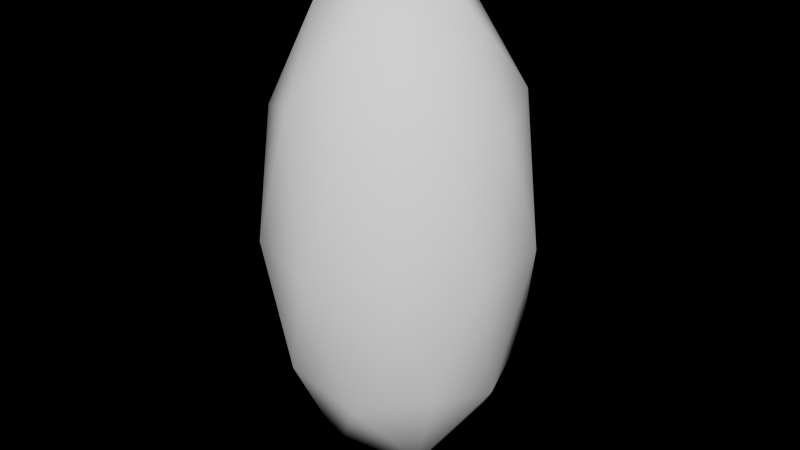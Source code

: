 # Source: v0.1-alpha_1_.blend  (saved by Blender 4.4.30; exported with 4.5.12 LTS)
import bpy
from mathutils import Matrix  # noqa: F401  (used for matrix-valued properties, if any)

bpy.ops.wm.read_factory_settings(use_empty=True)
scene = bpy.context.scene
scene.name = 'Scene'

# ---- collections
col_collection = bpy.data.collections.new('Collection'); scene.collection.children.link(col_collection)

# ---- node groups
ng_geometry_nodes_003 = bpy.data.node_groups.new('Geometry Nodes.003', 'GeometryNodeTree')
_s = ng_geometry_nodes_003.interface.new_socket(name='Geometry', in_out='OUTPUT', socket_type='NodeSocketGeometry')
_s = ng_geometry_nodes_003.interface.new_socket(name='Geometry', in_out='INPUT', socket_type='NodeSocketGeometry')
_s = ng_geometry_nodes_003.interface.new_socket(name='Volume', in_out='INPUT', socket_type='NodeSocketFloat')
_s = ng_geometry_nodes_003.interface.new_socket(name='Band_20Hz', in_out='INPUT', socket_type='NodeSocketFloat')
_s.description = '20hz'
_s = ng_geometry_nodes_003.interface.new_socket(name='DominantFreq', in_out='INPUT', socket_type='NodeSocketFloat')
ng_geometry_nodes_003.is_modifier = True
_N = ng_geometry_nodes_003.nodes; _L = ng_geometry_nodes_003.links
n0 = _N.new('NodeGroupInput'); n0.name = 'Group Input'; n0.location = (-1095, -204)
n1 = _N.new('NodeGroupOutput'); n1.name = 'Group Output'; n1.location = (867, 0)
n2 = _N.new('GeometryNodeInputPosition'); n2.name = 'Position'; n2.location = (-150, 638)
n3 = _N.new('GeometryNodeInputNormal'); n3.name = 'Normal'; n3.location = (-150, 388)
n3.legacy_corner_normals = True
n4 = _N.new('ShaderNodeMapRange'); n4.name = 'Map Range'; n4.location = (50, 638)
n4.inputs[1].default_value = -60.0
n4.inputs[2].default_value = 0.0
n4.inputs[4].default_value = 2.0
n5 = _N.new('ShaderNodeMapRange'); n5.name = 'Map Range.001'; n5.location = (50, 388)
n5.inputs[1].default_value = 20.0
n5.inputs[2].default_value = 2e+04
n6 = _N.new('ShaderNodeVectorMath'); n6.name = 'Vector Math'; n6.location = (250, 638)
n6.operation = 'SCALE'
n7 = _N.new('ShaderNodeCombineXYZ'); n7.name = 'Combine XYZ'; n7.location = (250, 388)
n8 = _N.new('ShaderNodeVectorMath'); n8.name = 'Vector Math.001'; n8.location = (450, 538)
n9 = _N.new('ShaderNodeVectorMath'); n9.name = 'Vector Math.002'; n9.location = (650, 538)
n10 = _N.new('GeometryNodeSetPosition'); n10.name = 'Set Position'; n10.location = (450, 738)
n11 = _N.new('GeometryNodeSetPosition'); n11.name = 'Set Position.001'; n11.location = (63, 13)
n12 = _N.new('GeometryNodeInputPosition'); n12.name = 'Position.001'; n12.location = (-613, -287)
n13 = _N.new('FunctionNodeInputVector'); n13.name = 'Vector'; n13.location = (-639, -586)
n13.outputs[0].default_value = (0.0, 0.0, 0.0)
n14 = _N.new('ShaderNodeVectorMath'); n14.name = 'Vector Math.003'; n14.location = (601, -186)
n14.operation = 'MULTIPLY'
n15 = _N.new('ShaderNodeVectorMath'); n15.name = 'Vector Math.004'; n15.location = (201, -373)
n15.operation = 'SCALE'
n16 = _N.new('GeometryNodeTransform'); n16.name = 'Transform Geometry'; n16.location = (402, 26)
n17 = _N.new('ShaderNodeCombineXYZ'); n17.name = 'Combine XYZ.001'; n17.location = (-359, -98)
n18 = _N.new('ShaderNodeMath'); n18.name = 'Math'; n18.location = (-393, -264)
n18.inputs[1].default_value = 1.0
n19 = _N.new('ShaderNodeCombineXYZ'); n19.name = 'Combine XYZ.002'; n19.location = (-4, -434)
n20 = _N.new('ShaderNodeTexNoise'); n20.name = 'Noise Texture'; n20.location = (409, -434)
n21 = _N.new('ShaderNodeTexNoise'); n21.name = 'Noise Texture.001'; n21.location = (-355, 229)
n22 = _N.new('ShaderNodeMapRange'); n22.name = 'Map Range.002'; n22.location = (-790, -378)
n22.inputs[1].default_value = -60.0
n22.inputs[2].default_value = 0.0
n22.inputs[3].default_value = 0.5
n22.inputs[4].default_value = 2.0
_L.new(n16.outputs[0], n1.inputs[0])
_L.new(n0.outputs[0], n11.inputs[0])
_L.new(n13.outputs[0], n11.inputs[3])
_L.new(n0.outputs[1], n17.inputs[0])
_L.new(n0.outputs[1], n17.inputs[1])
_L.new(n0.outputs[1], n17.inputs[2])
_L.new(n11.outputs[0], n16.inputs[0])
_L.new(n0.outputs[3], n18.inputs[0])
_L.new(n19.outputs[0], n15.inputs[0])
_L.new(n18.outputs[0], n19.inputs[0])
_L.new(n18.outputs[0], n19.inputs[1])
_L.new(n15.outputs[0], n16.inputs[3])
_L.new(n0.outputs[2], n22.inputs[0])
_L.new(n22.outputs[0], n19.inputs[2])
n1.is_active_output = True

# ---- world
world_world = bpy.data.worlds.new('World'); scene.world = world_world
world_world.use_nodes = True; world_world.node_tree.nodes.clear()
_N = world_world.node_tree.nodes; _L = world_world.node_tree.links
n0 = _N.new('ShaderNodeOutputWorld'); n0.name = 'World Output'; n0.location = (300, 300)
n1 = _N.new('ShaderNodeBackground'); n1.name = 'Background'; n1.location = (10, 300)
n1.inputs[0].default_value = (0.05088, 0.05088, 0.05088, 1.0)
n1.inputs[1].default_value = 0.0
_L.new(n1.outputs[0], n0.inputs[0])
n0.is_active_output = True
world_world.color = (0.05088, 0.05088, 0.05088)
world_world.use_sun_shadow = False
world_world.sun_shadow_jitter_overblur = 0.0

# ---- meshes
me_icosphere_004 = bpy.data.meshes.new('Icosphere.004')
me_icosphere_004.from_pydata([(0.0, 0.0, -1.0), (0.7236, -0.5257, -0.4472), (-0.2764, -0.8506, -0.4472), (-0.8944, 0.0, -0.4472), (-0.2764, 0.8506, -0.4472), (0.7236, 0.5257, -0.4472), (0.2764, -0.8506, 0.4472), (-0.7236, -0.5257, 0.4472), (-0.7236, 0.5257, 0.4472), (0.2764, 0.8506, 0.4472), (0.8944, 0.0, 0.4472), (0.0, 0.0, 1.0), (-0.1625, -0.5, -0.8507), (0.4253, -0.309, -0.8507), (0.2629, -0.809, -0.5257), (0.8506, 0.0, -0.5257), (0.4253, 0.309, -0.8507), (-0.5257, 0.0, -0.8507), (-0.6882, -0.5, -0.5257), (-0.1625, 0.5, -0.8507), (-0.6882, 0.5, -0.5257), (0.2629, 0.809, -0.5257), (0.9511, -0.309, 0.0), (0.9511, 0.309, 0.0), (0.0, -1.0, 0.0), (0.5878, -0.809, 0.0), (-0.9511, -0.309, 0.0), (-0.5878, -0.809, 0.0), (-0.5878, 0.809, 0.0), (-0.9511, 0.309, 0.0), (0.5878, 0.809, 0.0), (0.0, 1.0, 0.0), (0.6882, -0.5, 0.5257), (-0.2629, -0.809, 0.5257), (-0.8506, 0.0, 0.5257), (-0.2629, 0.809, 0.5257), (0.6882, 0.5, 0.5257), (0.1625, -0.5, 0.8507), (0.5257, 0.0, 0.8507), (-0.4253, -0.309, 0.8507), (-0.4253, 0.309, 0.8507), (0.1625, 0.5, 0.8507)], [], [(0, 13, 12), (1, 13, 15), (0, 12, 17), (0, 17, 19), (0, 19, 16), (1, 15, 22), (2, 14, 24), (3, 18, 26), (4, 20, 28), (5, 21, 30), (1, 22, 25), (2, 24, 27), (3, 26, 29), (4, 28, 31), (5, 30, 23), (6, 32, 37), (7, 33, 39), (8, 34, 40), (9, 35, 41), (10, 36, 38), (38, 41, 11), (38, 36, 41), (36, 9, 41), (41, 40, 11), (41, 35, 40), (35, 8, 40), (40, 39, 11), (40, 34, 39), (34, 7, 39), (39, 37, 11), (39, 33, 37), (33, 6, 37), (37, 38, 11), (37, 32, 38), (32, 10, 38), (23, 36, 10), (23, 30, 36), (30, 9, 36), (31, 35, 9), (31, 28, 35), (28, 8, 35), (29, 34, 8), (29, 26, 34), (26, 7, 34), (27, 33, 7), (27, 24, 33), (24, 6, 33), (25, 32, 6), (25, 22, 32), (22, 10, 32), (30, 31, 9), (30, 21, 31), (21, 4, 31), (28, 29, 8), (28, 20, 29), (20, 3, 29), (26, 27, 7), (26, 18, 27), (18, 2, 27), (24, 25, 6), (24, 14, 25), (14, 1, 25), (22, 23, 10), (22, 15, 23), (15, 5, 23), (16, 21, 5), (16, 19, 21), (19, 4, 21), (19, 20, 4), (19, 17, 20), (17, 3, 20), (17, 18, 3), (17, 12, 18), (12, 2, 18), (15, 16, 5), (15, 13, 16), (13, 0, 16), (12, 14, 2), (12, 13, 14), (13, 1, 14)])
me_icosphere_004.polygons.foreach_set('use_smooth', [True] * 80)
_uv = me_icosphere_004.uv_layers.new(name='UVMap')
_uv.uv.foreach_set('vector', [0.1818, 0.0, 0.2273, 0.07873, 0.1364, 0.07873, 0.2727, 0.1575, 0.3182, 0.07873, 0.3636, 0.1575, 0.9091, 0.0, 0.9545, 0.07873, 0.8636, 0.07873, 0.7273, 0.0, 0.7727, 0.07873, 0.6818, 0.07873, 0.5455, 0.0, 0.5909, 0.07873, 0.5, 0.07873, 0.2727, 0.1575, 0.3636, 0.1575, 0.3182, 0.2362, 0.09091, 0.1575, 0.1818, 0.1575, 0.1364, 0.2362, 0.8182, 0.1575, 0.9091, 0.1575, 0.8636, 0.2362, 0.6364, 0.1575, 0.7273, 0.1575, 0.6818, 0.2362, 0.4545, 0.1575, 0.5455, 0.1575, 0.5, 0.2362, 0.2727, 0.1575, 0.3182, 0.2362, 0.2273, 0.2362, 0.09091, 0.1575, 0.1364, 0.2362, 0.04546, 0.2362, 0.8182, 0.1575, 0.8636, 0.2362, 0.7727, 0.2362, 0.6364, 0.1575, 0.6818, 0.2362, 0.5909, 0.2362, 0.4545, 0.1575, 0.5, 0.2362, 0.4091, 0.2362, 0.1818, 0.3149, 0.2727, 0.3149, 0.2273, 0.3937, 0.0, 0.3149, 0.09091, 0.3149, 0.04546, 0.3937, 0.7273, 0.3149, 0.8182, 0.3149, 0.7727, 0.3937, 0.5455, 0.3149, 0.6364, 0.3149, 0.5909, 0.3937, 0.3636, 0.3149, 0.4545, 0.3149, 0.4091, 0.3937, 0.4091, 0.3937, 0.5, 0.3937, 0.4545, 0.4724, 0.4091, 0.3937, 0.4545, 0.3149, 0.5, 0.3937, 0.4545, 0.3149, 0.5455, 0.3149, 0.5, 0.3937, 0.5909, 0.3937, 0.6818, 0.3937, 0.6364, 0.4724, 0.5909, 0.3937, 0.6364, 0.3149, 0.6818, 0.3937, 0.6364, 0.3149, 0.7273, 0.3149, 0.6818, 0.3937, 0.7727, 0.3937, 0.8636, 0.3937, 0.8182, 0.4724, 0.7727, 0.3937, 0.8182, 0.3149, 0.8636, 0.3937, 0.8182, 0.3149, 0.9091, 0.3149, 0.8636, 0.3937, 0.04546, 0.3937, 0.1364, 0.3937, 0.09091, 0.4724, 0.04546, 0.3937, 0.09091, 0.3149, 0.1364, 0.3937, 0.09091, 0.3149, 0.1818, 0.3149, 0.1364, 0.3937, 0.2273, 0.3937, 0.3182, 0.3937, 0.2727, 0.4724, 0.2273, 0.3937, 0.2727, 0.3149, 0.3182, 0.3937, 0.2727, 0.3149, 0.3636, 0.3149, 0.3182, 0.3937, 0.4091, 0.2362, 0.4545, 0.3149, 0.3636, 0.3149, 0.4091, 0.2362, 0.5, 0.2362, 0.4545, 0.3149, 0.5, 0.2362, 0.5455, 0.3149, 0.4545, 0.3149, 0.5909, 0.2362, 0.6364, 0.3149, 0.5455, 0.3149, 0.5909, 0.2362, 0.6818, 0.2362, 0.6364, 0.3149, 0.6818, 0.2362, 0.7273, 0.3149, 0.6364, 0.3149, 0.7727, 0.2362, 0.8182, 0.3149, 0.7273, 0.3149, 0.7727, 0.2362, 0.8636, 0.2362, 0.8182, 0.3149, 0.8636, 0.2362, 0.9091, 0.3149, 0.8182, 0.3149, 0.04546, 0.2362, 0.09091, 0.3149, 0.0, 0.3149, 0.04546, 0.2362, 0.1364, 0.2362, 0.09091, 0.3149, 0.1364, 0.2362, 0.1818, 0.3149, 0.09091, 0.3149, 0.2273, 0.2362, 0.2727, 0.3149, 0.1818, 0.3149, 0.2273, 0.2362, 0.3182, 0.2362, 0.2727, 0.3149, 0.3182, 0.2362, 0.3636, 0.3149, 0.2727, 0.3149, 0.5, 0.2362, 0.5909, 0.2362, 0.5455, 0.3149, 0.5, 0.2362, 0.5455, 0.1575, 0.5909, 0.2362, 0.5455, 0.1575, 0.6364, 0.1575, 0.5909, 0.2362, 0.6818, 0.2362, 0.7727, 0.2362, 0.7273, 0.3149, 0.6818, 0.2362, 0.7273, 0.1575, 0.7727, 0.2362, 0.7273, 0.1575, 0.8182, 0.1575, 0.7727, 0.2362, 0.8636, 0.2362, 0.9545, 0.2362, 0.9091, 0.3149, 0.8636, 0.2362, 0.9091, 0.1575, 0.9545, 0.2362, 0.9091, 0.1575, 1.0, 0.1575, 0.9545, 0.2362, 0.1364, 0.2362, 0.2273, 0.2362, 0.1818, 0.3149, 0.1364, 0.2362, 0.1818, 0.1575, 0.2273, 0.2362, 0.1818, 0.1575, 0.2727, 0.1575, 0.2273, 0.2362, 0.3182, 0.2362, 0.4091, 0.2362, 0.3636, 0.3149, 0.3182, 0.2362, 0.3636, 0.1575, 0.4091, 0.2362, 0.3636, 0.1575, 0.4545, 0.1575, 0.4091, 0.2362, 0.5, 0.07873, 0.5455, 0.1575, 0.4545, 0.1575, 0.5, 0.07873, 0.5909, 0.07873, 0.5455, 0.1575, 0.5909, 0.07873, 0.6364, 0.1575, 0.5455, 0.1575, 0.6818, 0.07873, 0.7273, 0.1575, 0.6364, 0.1575, 0.6818, 0.07873, 0.7727, 0.07873, 0.7273, 0.1575, 0.7727, 0.07873, 0.8182, 0.1575, 0.7273, 0.1575, 0.8636, 0.07873, 0.9091, 0.1575, 0.8182, 0.1575, 0.8636, 0.07873, 0.9545, 0.07873, 0.9091, 0.1575, 0.9545, 0.07873, 1.0, 0.1575, 0.9091, 0.1575, 0.3636, 0.1575, 0.4091, 0.07873, 0.4545, 0.1575, 0.3636, 0.1575, 0.3182, 0.07873, 0.4091, 0.07873, 0.3182, 0.07873, 0.3636, 0.0, 0.4091, 0.07873, 0.1364, 0.07873, 0.1818, 0.1575, 0.09091, 0.1575, 0.1364, 0.07873, 0.2273, 0.07873, 0.1818, 0.1575, 0.2273, 0.07873, 0.2727, 0.1575, 0.1818, 0.1575])
me_icosphere_004.update()

# ---- objects
ob_icosphere_004 = bpy.data.objects.new('Icosphere.004', me_icosphere_004)

# ---- transforms, parenting, visibility, modifiers, constraints
ob_icosphere_004.location = (0.0, 0.0, 1.056)
_m = ob_icosphere_004.modifiers.new('OrbisGeoNodes', 'NODES')
_m.node_group = ng_geometry_nodes_003

# ---- collection membership
col_collection.objects.link(ob_icosphere_004)

# ---- scene / render settings (as saved in the file)
scene.frame_start = 1; scene.frame_end = 250; scene.frame_set(229)
scene.render.engine = 'BLENDER_EEVEE_NEXT'
scene.render.film_transparent = True
scene.render.use_motion_blur = True
scene.cycles.use_denoising = False
scene.cycles.sampling_pattern = 'TABULATED_SOBOL'
scene.eevee.use_taa_reprojection = False
scene.eevee.use_gtao = True
scene.eevee.ray_tracing_options.trace_max_roughness = 0.0
scene.eevee.use_raytracing = True
scene.view_settings.look = 'AgX - High Contrast'
bpy.context.view_layer.update()

# ---- added for rendering (the .blend has no active camera and no usable light): camera, sun
cam_auto = bpy.data.cameras.new('AutoCamera')
cam_auto.lens = 50.0
cam_auto.sensor_width = 36.0
cam_auto.clip_end = 1000.0
ob_auto_camera = bpy.data.objects.new('AutoCamera', cam_auto)
scene.collection.objects.link(ob_auto_camera)
ob_auto_camera.location = (4.49644, -5.39573, 4.6535)
ob_auto_camera.rotation_euler = (1.09748, -7.21219e-08, 0.694738)
scene.camera = ob_auto_camera
light_auto_sun = bpy.data.lights.new('AutoSun', 'SUN')
light_auto_sun.energy = 3.0
light_auto_sun.angle = 0.0523599
ob_auto_sun = bpy.data.objects.new('AutoSun', light_auto_sun)
scene.collection.objects.link(ob_auto_sun)
ob_auto_sun.rotation_euler = (0.872665, 0.174533, 0.523599)
bpy.context.view_layer.update()
